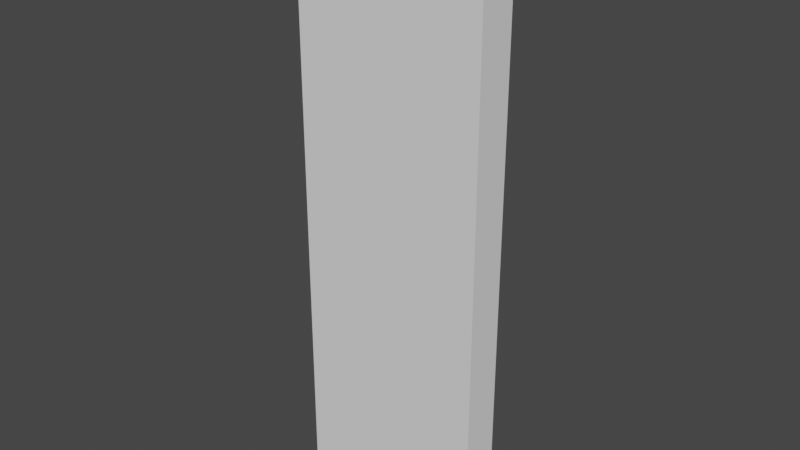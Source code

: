 # Source: Groupings_with_IfcSpatialZone_03.blend  (saved by Blender 2.90.8; exported with 4.5.12 LTS)
import bpy
from mathutils import Matrix  # noqa: F401  (used for matrix-valued properties, if any)

bpy.ops.wm.read_factory_settings(use_empty=True)
scene = bpy.context.scene
scene.name = 'Scene'

# ---- collections
col_ifcproject_my_project = bpy.data.collections.new('IfcProject/My Project'); scene.collection.children.link(col_ifcproject_my_project)
col_ifcsite_my_site = bpy.data.collections.new('IfcSite/My Site'); col_ifcproject_my_project.children.link(col_ifcsite_my_site)
col_ifcbuilding_my_building = bpy.data.collections.new('IfcBuilding/My Building'); col_ifcsite_my_site.children.link(col_ifcbuilding_my_building)
col_ifcbuildingstorey_ground_floor = bpy.data.collections.new('IfcBuildingStorey/Ground Floor'); col_ifcbuilding_my_building.children.link(col_ifcbuildingstorey_ground_floor)
col_ifcspatialzone_group_a = bpy.data.collections.new('IfcSpatialZone/Group A'); col_ifcbuildingstorey_ground_floor.children.link(col_ifcspatialzone_group_a)
col_types = bpy.data.collections.new('Types'); col_ifcproject_my_project.children.link(col_types)
col_aggregates = bpy.data.collections.new('Aggregates'); col_ifcproject_my_project.children.link(col_aggregates)
col_ifcopeningelements = bpy.data.collections.new('IfcOpeningElements'); col_ifcproject_my_project.children.link(col_ifcopeningelements)
col_groups = bpy.data.collections.new('Groups'); col_ifcproject_my_project.children.link(col_groups)

# ---- world
world_world = bpy.data.worlds.new('World'); scene.world = world_world
world_world.use_nodes = True; world_world.node_tree.nodes.clear()
_N = world_world.node_tree.nodes; _L = world_world.node_tree.links
n0 = _N.new('ShaderNodeOutputWorld'); n0.name = 'World Output'; n0.location = (300, 300)
n1 = _N.new('ShaderNodeBackground'); n1.name = 'Background'; n1.location = (10, 300)
n1.inputs[0].default_value = (0.05088, 0.05088, 0.05088, 1.0)
_L.new(n1.outputs[0], n0.inputs[0])
n0.is_active_output = True
world_world.color = (0.05088, 0.05088, 0.05088)
world_world.use_sun_shadow = False
world_world.sun_shadow_jitter_overblur = 0.0

# ---- meshes
me_native_mesh = bpy.data.meshes.new('Native Mesh')
me_native_mesh.from_pydata([(0.0, 0.0, 3.0), (1.0, 0.0, 3.0), (1.0, 0.0, 0.0), (0.0, 0.0, 0.0), (0.0, -0.2, 3.0), (0.0, -0.2, 0.0), (1.0, -0.2, 0.0), (1.0, -0.2, 3.0)], [], [(0, 1, 2, 3), (4, 5, 6, 7), (3, 2, 6, 5), (0, 3, 5, 4), (2, 1, 7, 6), (1, 0, 4, 7)])
me_native_mesh.use_remesh_fix_poles = True
me_native_mesh.use_remesh_preserve_attributes = False
me_native_mesh.use_mirror_vertex_groups = False
me_native_mesh.update()

# ---- objects
ob_ifcproject_my_project = bpy.data.objects.new('IfcProject/My Project', None)
ob_ifcsite_my_site = bpy.data.objects.new('IfcSite/My Site', None)
ob_ifcbuilding_my_building = bpy.data.objects.new('IfcBuilding/My Building', None)
ob_ifcbuildingstorey_ground_floor = bpy.data.objects.new('IfcBuildingStorey/Ground Floor', None)
ob_ifcspatialzone_group_a = bpy.data.objects.new('IfcSpatialZone/Group A', None)
ob_ifcwall_dumb_wall_001 = bpy.data.objects.new('IfcWall/Dumb Wall.001', me_native_mesh)

# ---- transforms, parenting, visibility, modifiers, constraints
ob_ifcproject_my_project.location = (0.0, 0.0, 0.0)
ob_ifcproject_my_project.lineart.crease_threshold = 0.0
ob_ifcsite_my_site.location = (0.0, 0.0, 0.0)
ob_ifcsite_my_site.lineart.crease_threshold = 0.0
ob_ifcbuilding_my_building.location = (0.0, 0.0, 0.0)
ob_ifcbuilding_my_building.lineart.crease_threshold = 0.0
ob_ifcbuildingstorey_ground_floor.location = (0.0, 0.0, 0.0)
ob_ifcbuildingstorey_ground_floor.lineart.crease_threshold = 0.0
ob_ifcspatialzone_group_a.location = (0.0, 0.0, 0.0)
ob_ifcspatialzone_group_a.lineart.crease_threshold = 0.0
ob_ifcwall_dumb_wall_001.location = (0.0, 0.0, 0.0)
ob_ifcwall_dumb_wall_001.lineart.crease_threshold = 0.0
_vg = ob_ifcwall_dumb_wall_001.vertex_groups.new(name='Item/0/IfcFacetedBrep')

# ---- collection membership
col_ifcproject_my_project.objects.link(ob_ifcproject_my_project)
col_ifcsite_my_site.objects.link(ob_ifcsite_my_site)
col_ifcbuilding_my_building.objects.link(ob_ifcbuilding_my_building)
col_ifcbuildingstorey_ground_floor.objects.link(ob_ifcbuildingstorey_ground_floor)
col_ifcspatialzone_group_a.objects.link(ob_ifcspatialzone_group_a)
col_ifcspatialzone_group_a.objects.link(ob_ifcwall_dumb_wall_001)

# ---- scene / render settings (as saved in the file)
scene.frame_start = 1; scene.frame_end = 250; scene.frame_set(1)
scene.render.engine = 'BLENDER_EEVEE_NEXT'
scene.cycles.use_denoising = False
scene.cycles.samples = 128
scene.cycles.sampling_pattern = 'TABULATED_SOBOL'
scene.cycles.use_adaptive_sampling = False
scene.cycles.use_light_tree = False
scene.view_settings.view_transform = 'Filmic'
bpy.context.view_layer.update()

# ---- added for rendering (the .blend has no active camera and no usable light): camera, sun
cam_auto = bpy.data.cameras.new('AutoCamera')
cam_auto.lens = 50.0
cam_auto.sensor_width = 36.0
cam_auto.clip_end = 1000.0
ob_auto_camera = bpy.data.objects.new('AutoCamera', cam_auto)
scene.collection.objects.link(ob_auto_camera)
ob_auto_camera.location = (3.43166, -3.618, 3.84533)
ob_auto_camera.rotation_euler = (1.09748, -7.21219e-08, 0.694738)
scene.camera = ob_auto_camera
light_auto_sun = bpy.data.lights.new('AutoSun', 'SUN')
light_auto_sun.energy = 3.0
light_auto_sun.angle = 0.0523599
ob_auto_sun = bpy.data.objects.new('AutoSun', light_auto_sun)
scene.collection.objects.link(ob_auto_sun)
ob_auto_sun.rotation_euler = (0.872665, 0.174533, 0.523599)
bpy.context.view_layer.update()
